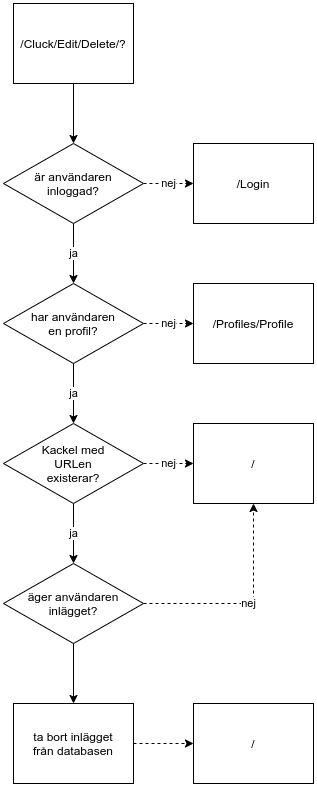

The diagram above was exported from draw.io. Its source (the exported page's mxGraphModel, read from the mxfile embedded in the PNG):
<mxGraphModel dx="1422" dy="806" grid="1" gridSize="10" guides="1" tooltips="1" connect="1" arrows="1" fold="1" page="1" pageScale="1" pageWidth="2000" pageHeight="2000" math="0" shadow="0">
  <root>
    <mxCell id="0" />
    <mxCell id="1" parent="0" />
    <mxCell id="6DWMFnhz7CE_c2BS17Pc-16" value="" style="edgeStyle=orthogonalEdgeStyle;rounded=0;orthogonalLoop=1;jettySize=auto;html=1;" parent="1" source="6DWMFnhz7CE_c2BS17Pc-1" target="6DWMFnhz7CE_c2BS17Pc-7" edge="1">
      <mxGeometry relative="1" as="geometry" />
    </mxCell>
    <mxCell id="6DWMFnhz7CE_c2BS17Pc-1" value="/Cluck/Edit/Delete/?" style="rounded=0;whiteSpace=wrap;html=1;" parent="1" vertex="1">
      <mxGeometry x="250" y="40" width="120" height="80" as="geometry" />
    </mxCell>
    <mxCell id="6DWMFnhz7CE_c2BS17Pc-2" value="nej" style="edgeStyle=orthogonalEdgeStyle;rounded=0;orthogonalLoop=1;jettySize=auto;html=1;dashed=1;" parent="1" source="6DWMFnhz7CE_c2BS17Pc-4" target="6DWMFnhz7CE_c2BS17Pc-13" edge="1">
      <mxGeometry relative="1" as="geometry" />
    </mxCell>
    <mxCell id="6DWMFnhz7CE_c2BS17Pc-3" value="ja" style="edgeStyle=orthogonalEdgeStyle;rounded=0;orthogonalLoop=1;jettySize=auto;html=1;" parent="1" source="6DWMFnhz7CE_c2BS17Pc-4" target="6DWMFnhz7CE_c2BS17Pc-12" edge="1">
      <mxGeometry relative="1" as="geometry" />
    </mxCell>
    <mxCell id="6DWMFnhz7CE_c2BS17Pc-4" value="Kackel med&lt;br&gt;URLen&lt;br&gt;existerar?" style="rhombus;whiteSpace=wrap;html=1;rounded=0;" parent="1" vertex="1">
      <mxGeometry x="240" y="460" width="140" height="80" as="geometry" />
    </mxCell>
    <mxCell id="6DWMFnhz7CE_c2BS17Pc-5" value="ja" style="edgeStyle=orthogonalEdgeStyle;rounded=0;orthogonalLoop=1;jettySize=auto;html=1;" parent="1" source="6DWMFnhz7CE_c2BS17Pc-7" target="6DWMFnhz7CE_c2BS17Pc-10" edge="1">
      <mxGeometry relative="1" as="geometry" />
    </mxCell>
    <mxCell id="6DWMFnhz7CE_c2BS17Pc-6" value="nej" style="edgeStyle=orthogonalEdgeStyle;rounded=0;orthogonalLoop=1;jettySize=auto;html=1;dashed=1;" parent="1" source="6DWMFnhz7CE_c2BS17Pc-7" target="6DWMFnhz7CE_c2BS17Pc-14" edge="1">
      <mxGeometry relative="1" as="geometry" />
    </mxCell>
    <mxCell id="6DWMFnhz7CE_c2BS17Pc-7" value="är användaren&lt;br&gt;inloggad?" style="rhombus;whiteSpace=wrap;html=1;rounded=0;" parent="1" vertex="1">
      <mxGeometry x="240" y="180" width="140" height="80" as="geometry" />
    </mxCell>
    <mxCell id="6DWMFnhz7CE_c2BS17Pc-8" value="nej" style="edgeStyle=orthogonalEdgeStyle;rounded=0;orthogonalLoop=1;jettySize=auto;html=1;dashed=1;" parent="1" source="6DWMFnhz7CE_c2BS17Pc-10" target="6DWMFnhz7CE_c2BS17Pc-15" edge="1">
      <mxGeometry relative="1" as="geometry" />
    </mxCell>
    <mxCell id="6DWMFnhz7CE_c2BS17Pc-9" value="ja" style="edgeStyle=orthogonalEdgeStyle;rounded=0;orthogonalLoop=1;jettySize=auto;html=1;" parent="1" source="6DWMFnhz7CE_c2BS17Pc-10" target="6DWMFnhz7CE_c2BS17Pc-4" edge="1">
      <mxGeometry relative="1" as="geometry" />
    </mxCell>
    <mxCell id="6DWMFnhz7CE_c2BS17Pc-10" value="har användaren&lt;br&gt;en profil?" style="rhombus;whiteSpace=wrap;html=1;rounded=0;" parent="1" vertex="1">
      <mxGeometry x="240" y="320" width="140" height="80" as="geometry" />
    </mxCell>
    <mxCell id="6DWMFnhz7CE_c2BS17Pc-11" value="nej" style="edgeStyle=orthogonalEdgeStyle;rounded=0;orthogonalLoop=1;jettySize=auto;html=1;entryX=0.5;entryY=1;entryDx=0;entryDy=0;dashed=1;" parent="1" source="6DWMFnhz7CE_c2BS17Pc-12" target="6DWMFnhz7CE_c2BS17Pc-13" edge="1">
      <mxGeometry relative="1" as="geometry" />
    </mxCell>
    <mxCell id="6DWMFnhz7CE_c2BS17Pc-22" value="" style="edgeStyle=orthogonalEdgeStyle;rounded=0;orthogonalLoop=1;jettySize=auto;html=1;" parent="1" source="6DWMFnhz7CE_c2BS17Pc-12" target="6DWMFnhz7CE_c2BS17Pc-21" edge="1">
      <mxGeometry relative="1" as="geometry" />
    </mxCell>
    <mxCell id="6DWMFnhz7CE_c2BS17Pc-12" value="äger användaren&lt;br&gt;inlägget?" style="rhombus;whiteSpace=wrap;html=1;rounded=0;" parent="1" vertex="1">
      <mxGeometry x="240" y="600" width="140" height="80" as="geometry" />
    </mxCell>
    <mxCell id="6DWMFnhz7CE_c2BS17Pc-13" value="/" style="whiteSpace=wrap;html=1;rounded=0;" parent="1" vertex="1">
      <mxGeometry x="430" y="460" width="120" height="80" as="geometry" />
    </mxCell>
    <mxCell id="6DWMFnhz7CE_c2BS17Pc-14" value="/Login" style="whiteSpace=wrap;html=1;rounded=0;" parent="1" vertex="1">
      <mxGeometry x="430" y="180" width="120" height="80" as="geometry" />
    </mxCell>
    <mxCell id="6DWMFnhz7CE_c2BS17Pc-15" value="/Profiles/Profile" style="whiteSpace=wrap;html=1;rounded=0;" parent="1" vertex="1">
      <mxGeometry x="430" y="320" width="120" height="80" as="geometry" />
    </mxCell>
    <mxCell id="6DWMFnhz7CE_c2BS17Pc-24" value="" style="edgeStyle=orthogonalEdgeStyle;rounded=0;orthogonalLoop=1;jettySize=auto;html=1;dashed=1;" parent="1" source="6DWMFnhz7CE_c2BS17Pc-21" target="6DWMFnhz7CE_c2BS17Pc-23" edge="1">
      <mxGeometry relative="1" as="geometry" />
    </mxCell>
    <mxCell id="6DWMFnhz7CE_c2BS17Pc-21" value="ta bort inlägget&lt;br&gt;från databasen" style="whiteSpace=wrap;html=1;rounded=0;" parent="1" vertex="1">
      <mxGeometry x="250" y="740" width="120" height="80" as="geometry" />
    </mxCell>
    <mxCell id="6DWMFnhz7CE_c2BS17Pc-23" value="/" style="whiteSpace=wrap;html=1;rounded=0;" parent="1" vertex="1">
      <mxGeometry x="430" y="740" width="120" height="80" as="geometry" />
    </mxCell>
  </root>
</mxGraphModel>